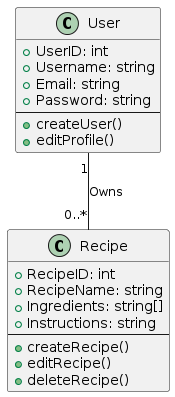

The diagram above was rendered by PlantUML. Its source (embedded in the PNG):
@startuml
skinparam backgroundColor #ffffff

class User {
    + UserID: int
    + Username: string
    + Email: string
    + Password: string
    --
    + createUser()
    + editProfile()
}

class Recipe {
    + RecipeID: int
    + RecipeName: string
    + Ingredients: string[]
    + Instructions: string
    --
    + createRecipe()
    + editRecipe()
    + deleteRecipe()
}

User "1" -- "0..*" Recipe : Owns
@enduml